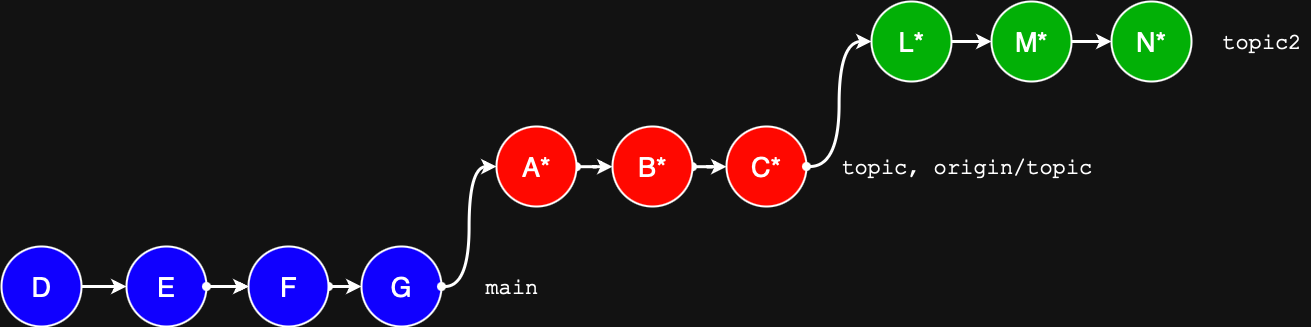

The diagram above was exported from draw.io. Its source (the exported page's mxGraphModel, read from the mxfile embedded in the PNG):
<mxGraphModel dx="3356" dy="2912" grid="1" gridSize="10" guides="1" tooltips="1" connect="1" arrows="1" fold="1" page="1" pageScale="1" pageWidth="850" pageHeight="1100" math="0" shadow="0">
  <root>
    <mxCell id="0" />
    <mxCell id="1" parent="0" />
    <mxCell id="2" value="" style="edgeStyle=orthogonalEdgeStyle;rounded=0;orthogonalLoop=1;jettySize=auto;html=1;" edge="1" source="4" target="21" parent="1">
      <mxGeometry relative="1" as="geometry" />
    </mxCell>
    <mxCell id="3" value="" style="edgeStyle=orthogonalEdgeStyle;rounded=0;orthogonalLoop=1;jettySize=auto;html=1;" edge="1" source="4" target="21" parent="1">
      <mxGeometry relative="1" as="geometry" />
    </mxCell>
    <mxCell id="4" value="E" style="ellipse;whiteSpace=wrap;html=1;aspect=fixed;strokeWidth=2;fontSize=27;fillColor=light-dark(#FFFFFF,#1000FF);fontColor=light-dark(#000000,#FFFFFF);strokeColor=light-dark(#000000,#FFFFFF);" vertex="1" parent="1">
      <mxGeometry x="1285" y="1085" width="80" height="80" as="geometry" />
    </mxCell>
    <mxCell id="5" value="N*" style="ellipse;whiteSpace=wrap;html=1;aspect=fixed;strokeWidth=2;fontSize=27;fillColor=light-dark(#FFFFFF,#02B006);fontColor=light-dark(#000000,#FFFFFF);strokeColor=default;align=center;verticalAlign=middle;fontFamily=Helvetica;" vertex="1" parent="1">
      <mxGeometry x="2270" y="840" width="80" height="80" as="geometry" />
    </mxCell>
    <mxCell id="6" value="" style="edgeStyle=orthogonalEdgeStyle;rounded=0;orthogonalLoop=1;jettySize=auto;html=1;strokeColor=default;strokeWidth=3;align=center;verticalAlign=middle;fontFamily=Helvetica;fontSize=27;fontColor=light-dark(#000000,#000000);labelBackgroundColor=default;startArrow=oval;startFill=1;endArrow=classic;endSize=6;" edge="1" source="7" target="17" parent="1">
      <mxGeometry relative="1" as="geometry" />
    </mxCell>
    <mxCell id="7" value="A*" style="ellipse;whiteSpace=wrap;html=1;aspect=fixed;strokeWidth=2;fontSize=27;fillColor=light-dark(#FFFFFF,#FF0800);fontColor=light-dark(#000000,#FFFFFF);strokeColor=default;align=center;verticalAlign=middle;fontFamily=Helvetica;" vertex="1" parent="1">
      <mxGeometry x="1655" y="965" width="80" height="80" as="geometry" />
    </mxCell>
    <mxCell id="8" value="" style="endArrow=classic;html=1;rounded=0;exitX=1;exitY=0.5;exitDx=0;exitDy=0;entryX=0;entryY=0.5;entryDx=0;entryDy=0;strokeWidth=3;fontSize=27;fontColor=light-dark(#000000,#000000);endSize=6;" edge="1" source="13" target="4" parent="1">
      <mxGeometry width="50" height="50" relative="1" as="geometry">
        <mxPoint x="1320.0000000000002" y="1125" as="sourcePoint" />
        <mxPoint x="1720" y="1035" as="targetPoint" />
      </mxGeometry>
    </mxCell>
    <mxCell id="9" value="" style="edgeStyle=orthogonalEdgeStyle;rounded=0;orthogonalLoop=1;jettySize=auto;html=1;strokeWidth=3;endSize=6;" edge="1" source="10" target="5" parent="1">
      <mxGeometry relative="1" as="geometry" />
    </mxCell>
    <mxCell id="10" value="M*" style="ellipse;whiteSpace=wrap;html=1;aspect=fixed;strokeWidth=2;fontSize=27;fillColor=light-dark(#FFFFFF,#02B006);fontColor=light-dark(#000000,#FFFFFF);strokeColor=default;align=center;verticalAlign=middle;fontFamily=Helvetica;" vertex="1" parent="1">
      <mxGeometry x="2150" y="840" width="80" height="80" as="geometry" />
    </mxCell>
    <mxCell id="11" value="&lt;font face=&quot;Courier New&quot;&gt;topic2&lt;/font&gt;" style="text;html=1;align=center;verticalAlign=middle;resizable=0;points=[];autosize=1;strokeColor=none;fillColor=none;fontSize=22;" vertex="1" parent="1">
      <mxGeometry x="2370" y="860" width="100" height="40" as="geometry" />
    </mxCell>
    <mxCell id="12" value="&lt;font face=&quot;Courier New&quot;&gt;topic, origin/topic&lt;/font&gt;" style="text;html=1;align=center;verticalAlign=middle;resizable=0;points=[];autosize=1;strokeColor=none;fillColor=none;fontSize=22;" vertex="1" parent="1">
      <mxGeometry x="1990" y="985" width="270" height="40" as="geometry" />
    </mxCell>
    <mxCell id="13" value="D" style="ellipse;whiteSpace=wrap;html=1;aspect=fixed;strokeWidth=2;fontSize=27;fillColor=light-dark(#FFFFFF,#1000FF);fontColor=light-dark(#000000,#FFFFFF);resizeWidth=0;strokeColor=light-dark(#000000,#FFFFFF);" vertex="1" parent="1">
      <mxGeometry x="1160" y="1085" width="80" height="80" as="geometry" />
    </mxCell>
    <mxCell id="14" value="" style="endArrow=classic;html=1;rounded=0;entryX=0;entryY=0.5;entryDx=0;entryDy=0;exitX=1;exitY=0.5;exitDx=0;exitDy=0;strokeWidth=3;startArrow=oval;startFill=1;fontSize=27;fontColor=light-dark(#000000,#000000);endSize=6;" edge="1" source="21" target="15" parent="1">
      <mxGeometry width="50" height="50" relative="1" as="geometry">
        <mxPoint x="1725" y="1125" as="sourcePoint" />
        <mxPoint x="1950" y="1125" as="targetPoint" />
        <Array as="points">
          <mxPoint x="1490" y="1125" />
        </Array>
      </mxGeometry>
    </mxCell>
    <mxCell id="15" value="G" style="ellipse;whiteSpace=wrap;html=1;aspect=fixed;strokeWidth=2;fontSize=27;fillColor=light-dark(#FFFFFF,#1000FF);fontColor=light-dark(#000000,#FFFFFF);strokeColor=light-dark(#000000,#FFFFFF);" vertex="1" parent="1">
      <mxGeometry x="1520" y="1085" width="80" height="80" as="geometry" />
    </mxCell>
    <mxCell id="16" value="" style="edgeStyle=orthogonalEdgeStyle;rounded=0;orthogonalLoop=1;jettySize=auto;html=1;strokeColor=default;strokeWidth=3;align=center;verticalAlign=middle;fontFamily=Helvetica;fontSize=27;fontColor=light-dark(#000000,#000000);labelBackgroundColor=default;startArrow=oval;startFill=1;endArrow=classic;endSize=6;" edge="1" source="17" target="23" parent="1">
      <mxGeometry relative="1" as="geometry" />
    </mxCell>
    <mxCell id="17" value="B*" style="ellipse;whiteSpace=wrap;html=1;aspect=fixed;strokeWidth=2;fontSize=27;fillColor=light-dark(#FFFFFF,#FF0800);fontColor=light-dark(#000000,#FFFFFF);strokeColor=default;align=center;verticalAlign=middle;fontFamily=Helvetica;" vertex="1" parent="1">
      <mxGeometry x="1771" y="965" width="80" height="80" as="geometry" />
    </mxCell>
    <mxCell id="18" value="" style="edgeStyle=orthogonalEdgeStyle;rounded=0;orthogonalLoop=1;jettySize=auto;html=1;strokeWidth=3;" edge="1" source="19" target="10" parent="1">
      <mxGeometry relative="1" as="geometry" />
    </mxCell>
    <mxCell id="19" value="L*" style="ellipse;whiteSpace=wrap;html=1;aspect=fixed;strokeWidth=2;fontSize=27;fillColor=light-dark(#FFFFFF,#02B006);fontColor=light-dark(#000000,#FFFFFF);strokeColor=default;align=center;verticalAlign=middle;fontFamily=Helvetica;" vertex="1" parent="1">
      <mxGeometry x="2030" y="840" width="80" height="80" as="geometry" />
    </mxCell>
    <mxCell id="20" value="" style="endArrow=classic;html=1;rounded=0;entryX=0;entryY=0.5;entryDx=0;entryDy=0;exitX=1;exitY=0.5;exitDx=0;exitDy=0;strokeWidth=3;startArrow=oval;startFill=1;fontSize=27;fontColor=light-dark(#000000,#000000);endSize=6;" edge="1" source="4" target="21" parent="1">
      <mxGeometry width="50" height="50" relative="1" as="geometry">
        <mxPoint x="1595" y="1125" as="sourcePoint" />
        <mxPoint x="1760" y="1125" as="targetPoint" />
      </mxGeometry>
    </mxCell>
    <mxCell id="21" value="F" style="ellipse;whiteSpace=wrap;html=1;aspect=fixed;strokeWidth=2;fontSize=27;fillColor=light-dark(#FFFFFF,#1000FF);fontColor=light-dark(#000000,#FFFFFF);strokeColor=light-dark(#000000,#FFFFFF);" vertex="1" parent="1">
      <mxGeometry x="1407" y="1085" width="80" height="80" as="geometry" />
    </mxCell>
    <mxCell id="22" value="&lt;font face=&quot;Courier New&quot;&gt;main&lt;/font&gt;" style="text;html=1;align=center;verticalAlign=middle;resizable=0;points=[];autosize=1;strokeColor=none;fillColor=none;fontSize=22;" vertex="1" parent="1">
      <mxGeometry x="1630" y="1105" width="80" height="40" as="geometry" />
    </mxCell>
    <mxCell id="23" value="C*" style="ellipse;whiteSpace=wrap;html=1;aspect=fixed;strokeWidth=2;fontSize=27;fillColor=light-dark(#FFFFFF,#FF0800);fontColor=light-dark(#000000,#FFFFFF);strokeColor=default;align=center;verticalAlign=middle;fontFamily=Helvetica;" vertex="1" parent="1">
      <mxGeometry x="1885" y="965" width="80" height="80" as="geometry" />
    </mxCell>
    <mxCell id="24" value="" style="edgeStyle=orthogonalEdgeStyle;rounded=0;orthogonalLoop=1;jettySize=auto;html=1;exitX=1;exitY=0.5;exitDx=0;exitDy=0;entryX=0;entryY=0.5;entryDx=0;entryDy=0;strokeColor=default;strokeWidth=3;align=center;verticalAlign=middle;fontFamily=Helvetica;fontSize=27;fontColor=light-dark(#000000,#000000);labelBackgroundColor=default;startArrow=oval;startFill=1;endArrow=classic;endSize=6;curved=1;" edge="1" source="15" target="7" parent="1">
      <mxGeometry relative="1" as="geometry">
        <mxPoint x="1790" y="1120" as="sourcePoint" />
        <mxPoint x="1856" y="1120" as="targetPoint" />
      </mxGeometry>
    </mxCell>
    <mxCell id="25" value="" style="edgeStyle=orthogonalEdgeStyle;rounded=0;orthogonalLoop=1;jettySize=auto;html=1;exitX=1;exitY=0.5;exitDx=0;exitDy=0;entryX=0;entryY=0.5;entryDx=0;entryDy=0;strokeColor=default;strokeWidth=3;align=center;verticalAlign=middle;fontFamily=Helvetica;fontSize=27;fontColor=light-dark(#000000,#000000);labelBackgroundColor=default;startArrow=oval;startFill=1;endArrow=classic;endSize=6;curved=1;" edge="1" source="23" target="19" parent="1">
      <mxGeometry relative="1" as="geometry">
        <mxPoint x="2050" y="1020" as="sourcePoint" />
        <mxPoint x="2116" y="1020" as="targetPoint" />
      </mxGeometry>
    </mxCell>
  </root>
</mxGraphModel>